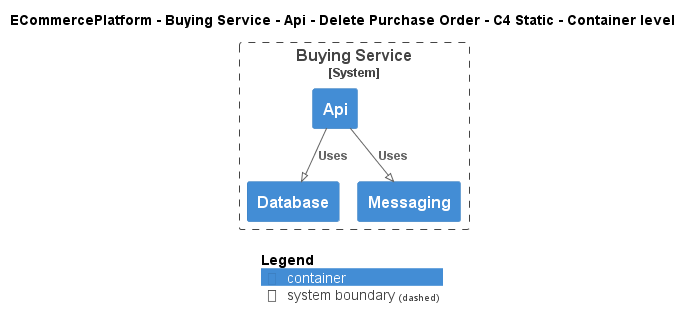

The diagram above was rendered by PlantUML. Its source (embedded in the PNG):
@startuml
!pragma layout smetana
!include ..\..\..\..\..\..\..\.c4s\C4_Container.puml

AddElementTag("c4interflow:lifecycle:new", $bgColor=green, $fontColor=#ffffff, $borderColor=green, $shadowing="False")
AddElementTag("c4interflow:lifecycle:changed", $bgColor=orange, $fontColor=#ffffff, $borderColor=orange, $shadowing="False")
AddElementTag("c4interflow:lifecycle:removed", $bgColor=red, $fontColor=#ffffff, $borderColor=red, $shadowing="False")

AddRelTag("c4interflow:lifecycle:new", $textColor=green, $lineColor=green)
AddRelTag("c4interflow:lifecycle:changed", $textColor=orange, $lineColor=orange)
AddRelTag("c4interflow:lifecycle:removed", $textColor=red, $lineColor=red)

SHOW_PERSON_PORTRAIT()
LAYOUT_TOP_DOWN()

skinparam linetype polyline

title ECommercePlatform - Buying Service - Api - Delete Purchase Order - C4 Static - Container level


System_Boundary(ECommercePlatform.SoftwareSystems.BuyingService, "Buying Service") {
    Container(ECommercePlatform.SoftwareSystems.BuyingService.Containers.Api, "Api", "", "")
    Container(ECommercePlatform.SoftwareSystems.BuyingService.Containers.Database, "Database", "", "")
    Container(ECommercePlatform.SoftwareSystems.BuyingService.Containers.Messaging, "Messaging", "", "")
}

Rel(ECommercePlatform.SoftwareSystems.BuyingService.Containers.Api, ECommercePlatform.SoftwareSystems.BuyingService.Containers.Database, "Uses")
Rel(ECommercePlatform.SoftwareSystems.BuyingService.Containers.Api, ECommercePlatform.SoftwareSystems.BuyingService.Containers.Messaging, "Uses")


SHOW_LEGEND()
@enduml